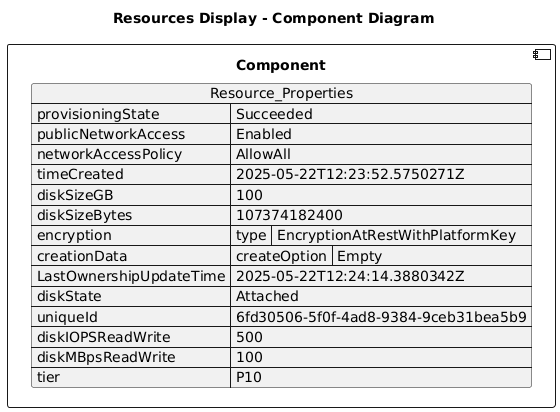

The diagram above was rendered by PlantUML. Its source (embedded in the PNG):
@startuml

title Resources Display - Component Diagram

component Component {

json  Resource_Properties {
  "provisioningState": "Succeeded",
  "publicNetworkAccess": "Enabled",
  "networkAccessPolicy": "AllowAll",
  "timeCreated": "2025-05-22T12:23:52.5750271Z",
  "diskSizeGB": 100,
  "diskSizeBytes": 107374182400,
  "encryption": {
    "type": "EncryptionAtRestWithPlatformKey"
  },
  "creationData": {
    "createOption": "Empty"
  },
  "LastOwnershipUpdateTime": "2025-05-22T12:24:14.3880342Z",
  "diskState": "Attached",
  "uniqueId": "6fd30506-5f0f-4ad8-9384-9ceb31bea5b9",
  "diskIOPSReadWrite": 500,
  "diskMBpsReadWrite": 100,
  "tier": "P10"
}
}
@enduml